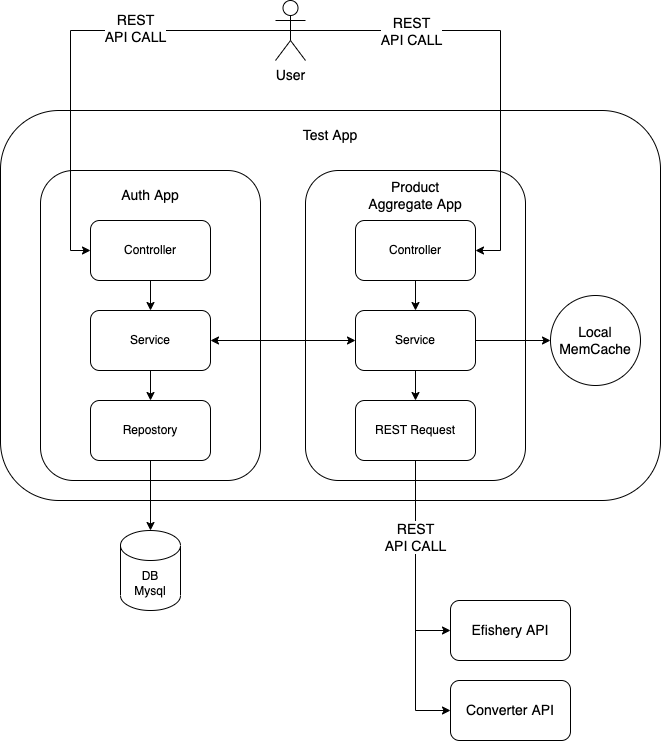

The diagram above was exported from draw.io. Its source (the exported page's mxGraphModel, read from the mxfile embedded in the PNG):
<mxGraphModel dx="1183" dy="1142" grid="1" gridSize="10" guides="1" tooltips="1" connect="1" arrows="1" fold="1" page="1" pageScale="1" pageWidth="850" pageHeight="1100" math="0" shadow="0">
  <root>
    <mxCell id="0" />
    <mxCell id="1" parent="0" />
    <mxCell id="HdqgfOlua_VBeyg_V8Pr-16" value="" style="rounded=1;whiteSpace=wrap;html=1;fontSize=14;strokeWidth=1;" vertex="1" parent="1">
      <mxGeometry x="20" y="140" width="660" height="390" as="geometry" />
    </mxCell>
    <mxCell id="HdqgfOlua_VBeyg_V8Pr-8" value="" style="rounded=1;whiteSpace=wrap;html=1;" vertex="1" parent="1">
      <mxGeometry x="325" y="200" width="220" height="310" as="geometry" />
    </mxCell>
    <mxCell id="HdqgfOlua_VBeyg_V8Pr-4" value="" style="rounded=1;whiteSpace=wrap;html=1;" vertex="1" parent="1">
      <mxGeometry x="60" y="200" width="220" height="310" as="geometry" />
    </mxCell>
    <mxCell id="HdqgfOlua_VBeyg_V8Pr-22" style="edgeStyle=orthogonalEdgeStyle;rounded=0;orthogonalLoop=1;jettySize=auto;html=1;exitX=0.5;exitY=1;exitDx=0;exitDy=0;fontSize=14;" edge="1" parent="1" source="HdqgfOlua_VBeyg_V8Pr-1" target="HdqgfOlua_VBeyg_V8Pr-2">
      <mxGeometry relative="1" as="geometry" />
    </mxCell>
    <mxCell id="HdqgfOlua_VBeyg_V8Pr-1" value="Controller" style="rounded=1;whiteSpace=wrap;html=1;" vertex="1" parent="1">
      <mxGeometry x="110" y="250" width="120" height="60" as="geometry" />
    </mxCell>
    <mxCell id="HdqgfOlua_VBeyg_V8Pr-23" style="edgeStyle=orthogonalEdgeStyle;rounded=0;orthogonalLoop=1;jettySize=auto;html=1;exitX=0.5;exitY=1;exitDx=0;exitDy=0;entryX=0.5;entryY=0;entryDx=0;entryDy=0;fontSize=14;" edge="1" parent="1" source="HdqgfOlua_VBeyg_V8Pr-2" target="HdqgfOlua_VBeyg_V8Pr-3">
      <mxGeometry relative="1" as="geometry" />
    </mxCell>
    <mxCell id="HdqgfOlua_VBeyg_V8Pr-33" style="edgeStyle=orthogonalEdgeStyle;rounded=0;orthogonalLoop=1;jettySize=auto;html=1;exitX=1;exitY=0.5;exitDx=0;exitDy=0;fontSize=14;startArrow=classic;startFill=1;" edge="1" parent="1" source="HdqgfOlua_VBeyg_V8Pr-2" target="HdqgfOlua_VBeyg_V8Pr-10">
      <mxGeometry relative="1" as="geometry" />
    </mxCell>
    <mxCell id="HdqgfOlua_VBeyg_V8Pr-2" value="Service" style="rounded=1;whiteSpace=wrap;html=1;" vertex="1" parent="1">
      <mxGeometry x="110" y="340" width="120" height="60" as="geometry" />
    </mxCell>
    <mxCell id="HdqgfOlua_VBeyg_V8Pr-24" style="edgeStyle=orthogonalEdgeStyle;rounded=0;orthogonalLoop=1;jettySize=auto;html=1;exitX=0.5;exitY=1;exitDx=0;exitDy=0;entryX=0.5;entryY=0;entryDx=0;entryDy=0;entryPerimeter=0;fontSize=14;" edge="1" parent="1" source="HdqgfOlua_VBeyg_V8Pr-3" target="HdqgfOlua_VBeyg_V8Pr-5">
      <mxGeometry relative="1" as="geometry" />
    </mxCell>
    <mxCell id="HdqgfOlua_VBeyg_V8Pr-3" value="Repostory" style="rounded=1;whiteSpace=wrap;html=1;" vertex="1" parent="1">
      <mxGeometry x="110" y="430" width="120" height="60" as="geometry" />
    </mxCell>
    <mxCell id="HdqgfOlua_VBeyg_V8Pr-5" value="DB&lt;br&gt;Mysql" style="shape=cylinder3;whiteSpace=wrap;html=1;boundedLbl=1;backgroundOutline=1;size=15;" vertex="1" parent="1">
      <mxGeometry x="140" y="560" width="60" height="80" as="geometry" />
    </mxCell>
    <mxCell id="HdqgfOlua_VBeyg_V8Pr-6" value="&lt;font style=&quot;font-size: 14px&quot;&gt;Auth App&lt;/font&gt;" style="text;html=1;strokeColor=none;fillColor=none;align=center;verticalAlign=middle;whiteSpace=wrap;rounded=0;strokeWidth=1;" vertex="1" parent="1">
      <mxGeometry x="140" y="210" width="60" height="30" as="geometry" />
    </mxCell>
    <mxCell id="HdqgfOlua_VBeyg_V8Pr-27" style="edgeStyle=orthogonalEdgeStyle;rounded=0;orthogonalLoop=1;jettySize=auto;html=1;exitX=0.5;exitY=1;exitDx=0;exitDy=0;fontSize=14;" edge="1" parent="1" source="HdqgfOlua_VBeyg_V8Pr-9" target="HdqgfOlua_VBeyg_V8Pr-10">
      <mxGeometry relative="1" as="geometry" />
    </mxCell>
    <mxCell id="HdqgfOlua_VBeyg_V8Pr-9" value="Controller" style="rounded=1;whiteSpace=wrap;html=1;" vertex="1" parent="1">
      <mxGeometry x="375" y="250" width="120" height="60" as="geometry" />
    </mxCell>
    <mxCell id="HdqgfOlua_VBeyg_V8Pr-26" style="edgeStyle=orthogonalEdgeStyle;rounded=0;orthogonalLoop=1;jettySize=auto;html=1;exitX=1;exitY=0.5;exitDx=0;exitDy=0;entryX=0;entryY=0.5;entryDx=0;entryDy=0;fontSize=14;" edge="1" parent="1" source="HdqgfOlua_VBeyg_V8Pr-10" target="HdqgfOlua_VBeyg_V8Pr-13">
      <mxGeometry relative="1" as="geometry" />
    </mxCell>
    <mxCell id="HdqgfOlua_VBeyg_V8Pr-28" style="edgeStyle=orthogonalEdgeStyle;rounded=0;orthogonalLoop=1;jettySize=auto;html=1;exitX=0.5;exitY=1;exitDx=0;exitDy=0;fontSize=14;" edge="1" parent="1" source="HdqgfOlua_VBeyg_V8Pr-10" target="HdqgfOlua_VBeyg_V8Pr-11">
      <mxGeometry relative="1" as="geometry" />
    </mxCell>
    <mxCell id="HdqgfOlua_VBeyg_V8Pr-10" value="Service" style="rounded=1;whiteSpace=wrap;html=1;" vertex="1" parent="1">
      <mxGeometry x="375" y="340" width="120" height="60" as="geometry" />
    </mxCell>
    <mxCell id="HdqgfOlua_VBeyg_V8Pr-31" style="edgeStyle=orthogonalEdgeStyle;rounded=0;orthogonalLoop=1;jettySize=auto;html=1;exitX=0.5;exitY=1;exitDx=0;exitDy=0;entryX=0;entryY=0.5;entryDx=0;entryDy=0;fontSize=14;" edge="1" parent="1" source="HdqgfOlua_VBeyg_V8Pr-11" target="HdqgfOlua_VBeyg_V8Pr-29">
      <mxGeometry relative="1" as="geometry" />
    </mxCell>
    <mxCell id="HdqgfOlua_VBeyg_V8Pr-32" style="edgeStyle=orthogonalEdgeStyle;rounded=0;orthogonalLoop=1;jettySize=auto;html=1;exitX=0.5;exitY=1;exitDx=0;exitDy=0;entryX=0;entryY=0.5;entryDx=0;entryDy=0;fontSize=14;" edge="1" parent="1" source="HdqgfOlua_VBeyg_V8Pr-11" target="HdqgfOlua_VBeyg_V8Pr-30">
      <mxGeometry relative="1" as="geometry" />
    </mxCell>
    <mxCell id="HdqgfOlua_VBeyg_V8Pr-39" value="REST&lt;br&gt;API CALL" style="edgeLabel;html=1;align=center;verticalAlign=middle;resizable=0;points=[];fontSize=14;" vertex="1" connectable="0" parent="HdqgfOlua_VBeyg_V8Pr-32">
      <mxGeometry x="-0.4666" y="-1" relative="1" as="geometry">
        <mxPoint as="offset" />
      </mxGeometry>
    </mxCell>
    <mxCell id="HdqgfOlua_VBeyg_V8Pr-11" value="REST Request" style="rounded=1;whiteSpace=wrap;html=1;" vertex="1" parent="1">
      <mxGeometry x="375" y="430" width="120" height="60" as="geometry" />
    </mxCell>
    <mxCell id="HdqgfOlua_VBeyg_V8Pr-12" value="&lt;font style=&quot;font-size: 14px&quot;&gt;Product Aggregate App&lt;/font&gt;" style="text;html=1;strokeColor=none;fillColor=none;align=center;verticalAlign=middle;whiteSpace=wrap;rounded=0;strokeWidth=1;" vertex="1" parent="1">
      <mxGeometry x="380" y="210" width="110" height="30" as="geometry" />
    </mxCell>
    <mxCell id="HdqgfOlua_VBeyg_V8Pr-13" value="Local&lt;br&gt;MemCache" style="ellipse;whiteSpace=wrap;html=1;aspect=fixed;fontSize=14;strokeWidth=1;" vertex="1" parent="1">
      <mxGeometry x="570" y="325" width="90" height="90" as="geometry" />
    </mxCell>
    <mxCell id="HdqgfOlua_VBeyg_V8Pr-34" style="edgeStyle=orthogonalEdgeStyle;rounded=0;orthogonalLoop=1;jettySize=auto;html=1;exitX=0.5;exitY=0.5;exitDx=0;exitDy=0;exitPerimeter=0;entryX=0;entryY=0.5;entryDx=0;entryDy=0;fontSize=14;startArrow=none;startFill=0;" edge="1" parent="1" source="HdqgfOlua_VBeyg_V8Pr-14" target="HdqgfOlua_VBeyg_V8Pr-1">
      <mxGeometry relative="1" as="geometry" />
    </mxCell>
    <mxCell id="HdqgfOlua_VBeyg_V8Pr-36" value="REST&lt;br&gt;API CALL" style="edgeLabel;html=1;align=center;verticalAlign=middle;resizable=0;points=[];fontSize=14;" vertex="1" connectable="0" parent="HdqgfOlua_VBeyg_V8Pr-34">
      <mxGeometry x="-0.3203" y="-3" relative="1" as="geometry">
        <mxPoint as="offset" />
      </mxGeometry>
    </mxCell>
    <mxCell id="HdqgfOlua_VBeyg_V8Pr-35" style="edgeStyle=orthogonalEdgeStyle;rounded=0;orthogonalLoop=1;jettySize=auto;html=1;exitX=0.5;exitY=0.5;exitDx=0;exitDy=0;exitPerimeter=0;entryX=1;entryY=0.5;entryDx=0;entryDy=0;fontSize=14;startArrow=none;startFill=0;" edge="1" parent="1" source="HdqgfOlua_VBeyg_V8Pr-14" target="HdqgfOlua_VBeyg_V8Pr-9">
      <mxGeometry relative="1" as="geometry">
        <Array as="points">
          <mxPoint x="520" y="60" />
          <mxPoint x="520" y="280" />
        </Array>
      </mxGeometry>
    </mxCell>
    <mxCell id="HdqgfOlua_VBeyg_V8Pr-38" value="REST&lt;br&gt;API CALL" style="edgeLabel;html=1;align=center;verticalAlign=middle;resizable=0;points=[];fontSize=14;" vertex="1" connectable="0" parent="HdqgfOlua_VBeyg_V8Pr-35">
      <mxGeometry x="-0.4712" relative="1" as="geometry">
        <mxPoint as="offset" />
      </mxGeometry>
    </mxCell>
    <mxCell id="HdqgfOlua_VBeyg_V8Pr-14" value="User" style="shape=umlActor;verticalLabelPosition=bottom;verticalAlign=top;html=1;outlineConnect=0;fontSize=14;strokeWidth=1;" vertex="1" parent="1">
      <mxGeometry x="295" y="30" width="30" height="60" as="geometry" />
    </mxCell>
    <mxCell id="HdqgfOlua_VBeyg_V8Pr-18" value="&lt;font style=&quot;font-size: 14px&quot;&gt;Test App&lt;/font&gt;" style="text;html=1;strokeColor=none;fillColor=none;align=center;verticalAlign=middle;whiteSpace=wrap;rounded=0;strokeWidth=1;" vertex="1" parent="1">
      <mxGeometry x="320" y="150" width="60" height="30" as="geometry" />
    </mxCell>
    <mxCell id="HdqgfOlua_VBeyg_V8Pr-29" value="Efishery API" style="rounded=1;whiteSpace=wrap;html=1;fontSize=14;strokeWidth=1;" vertex="1" parent="1">
      <mxGeometry x="470" y="630" width="120" height="60" as="geometry" />
    </mxCell>
    <mxCell id="HdqgfOlua_VBeyg_V8Pr-30" value="Converter API" style="rounded=1;whiteSpace=wrap;html=1;fontSize=14;strokeWidth=1;" vertex="1" parent="1">
      <mxGeometry x="470" y="710" width="120" height="60" as="geometry" />
    </mxCell>
  </root>
</mxGraphModel>